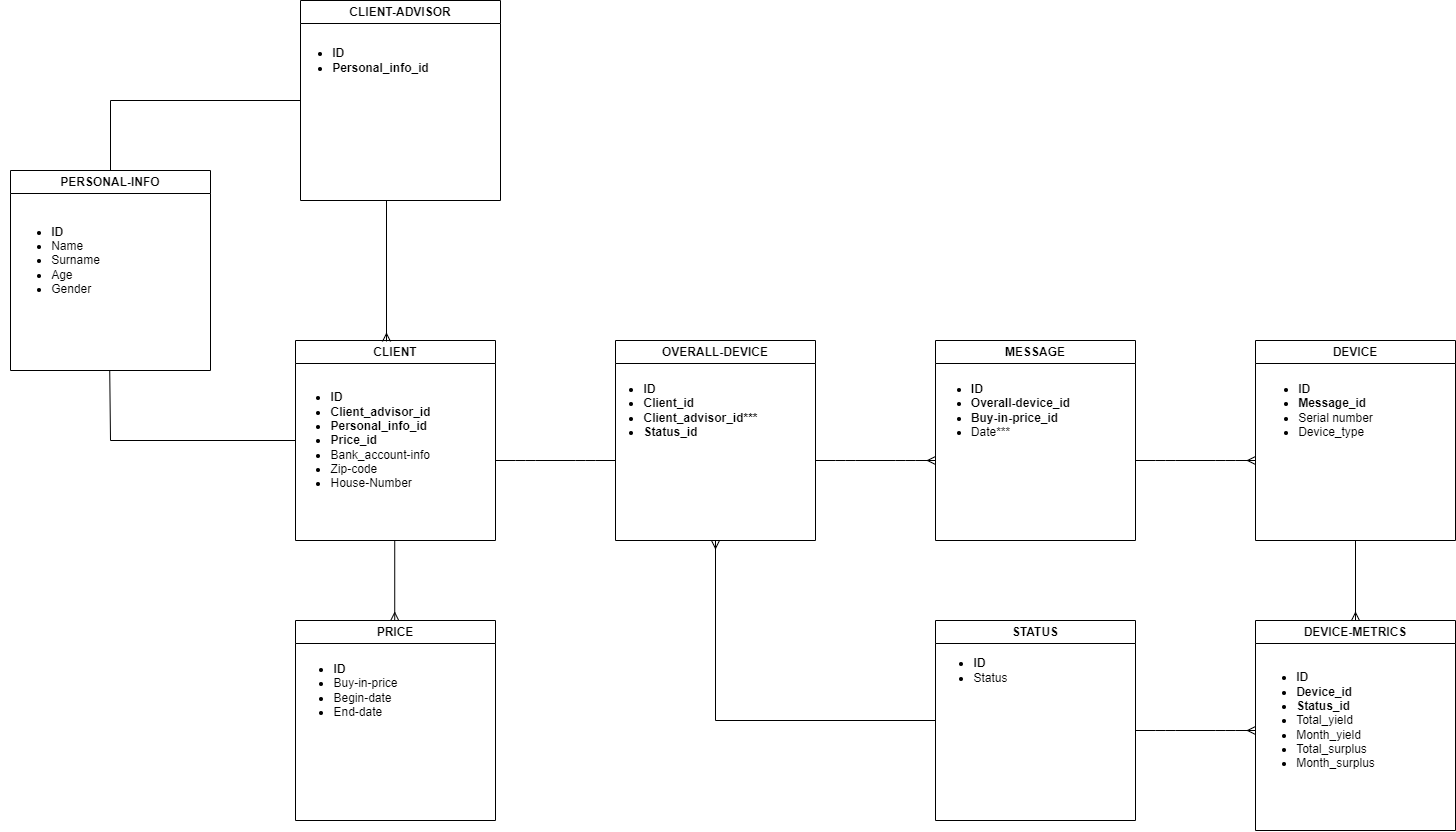

The diagram above was exported from draw.io. Its source (the exported page's mxGraphModel, read from the mxfile embedded in the PNG):
<mxGraphModel dx="2444" dy="1966" grid="1" gridSize="10" guides="1" tooltips="1" connect="1" arrows="1" fold="1" page="1" pageScale="1" pageWidth="850" pageHeight="1100" math="0" shadow="0">
  <root>
    <mxCell id="0" />
    <mxCell id="1" parent="0" />
    <mxCell id="2" value="MESSAGE" style="swimlane;whiteSpace=wrap;html=1;" parent="1" vertex="1">
      <mxGeometry x="645" y="40" width="200" height="200" as="geometry" />
    </mxCell>
    <mxCell id="5" value="&lt;div style=&quot;text-align: left;&quot;&gt;&lt;ul&gt;&lt;li&gt;&lt;b&gt;ID&lt;/b&gt;&lt;/li&gt;&lt;li&gt;&lt;span style=&quot;background-color: initial;&quot;&gt;&lt;b&gt;Overall-device_id&lt;/b&gt;&lt;/span&gt;&lt;/li&gt;&lt;li&gt;&lt;b&gt;Buy-in-price_id&lt;/b&gt;&lt;/li&gt;&lt;li&gt;Date***&lt;/li&gt;&lt;/ul&gt;&lt;/div&gt;" style="text;html=1;align=center;verticalAlign=middle;resizable=0;points=[];autosize=1;strokeColor=none;fillColor=none;" parent="2" vertex="1">
      <mxGeometry x="-15" y="10" width="160" height="120" as="geometry" />
    </mxCell>
    <mxCell id="3" value="CLIENT" style="swimlane;whiteSpace=wrap;html=1;" parent="1" vertex="1">
      <mxGeometry x="5" y="40" width="200" height="200" as="geometry" />
    </mxCell>
    <mxCell id="4" value="&lt;div style=&quot;text-align: left;&quot;&gt;&lt;ul&gt;&lt;li&gt;&lt;b&gt;ID&lt;/b&gt;&lt;/li&gt;&lt;li&gt;&lt;span style=&quot;background-color: initial;&quot;&gt;&lt;b&gt;Client_advisor_id&lt;/b&gt;&lt;/span&gt;&lt;/li&gt;&lt;li&gt;&lt;span style=&quot;background-color: initial;&quot;&gt;&lt;b&gt;Personal_info_id&lt;/b&gt;&lt;/span&gt;&lt;/li&gt;&lt;li&gt;&lt;span style=&quot;background-color: initial;&quot;&gt;&lt;b&gt;Price_id&lt;/b&gt;&lt;/span&gt;&lt;/li&gt;&lt;li&gt;&lt;span style=&quot;background-color: initial;&quot;&gt;Bank_account-info&lt;/span&gt;&lt;/li&gt;&lt;li&gt;Zip-code&lt;/li&gt;&lt;li&gt;House-Number&lt;/li&gt;&lt;/ul&gt;&lt;/div&gt;" style="text;html=1;align=center;verticalAlign=middle;resizable=0;points=[];autosize=1;strokeColor=none;fillColor=none;" parent="3" vertex="1">
      <mxGeometry x="-15" y="10" width="160" height="180" as="geometry" />
    </mxCell>
    <mxCell id="6" value="OVERALL-DEVICE" style="swimlane;whiteSpace=wrap;html=1;" parent="1" vertex="1">
      <mxGeometry x="325" y="40" width="200" height="200" as="geometry" />
    </mxCell>
    <mxCell id="7" value="&lt;div style=&quot;text-align: left;&quot;&gt;&lt;ul&gt;&lt;li&gt;&lt;b&gt;ID&lt;/b&gt;&lt;/li&gt;&lt;li&gt;&lt;b&gt;Client_id&lt;/b&gt;&lt;/li&gt;&lt;li&gt;&lt;b&gt;Client_advisor_id***&lt;/b&gt;&lt;/li&gt;&lt;li&gt;&lt;b&gt;Status_id&lt;/b&gt;&lt;/li&gt;&lt;/ul&gt;&lt;/div&gt;" style="text;html=1;align=center;verticalAlign=middle;resizable=0;points=[];autosize=1;strokeColor=none;fillColor=none;" parent="6" vertex="1">
      <mxGeometry x="-25" y="10" width="180" height="120" as="geometry" />
    </mxCell>
    <mxCell id="10" value="DEVICE" style="swimlane;whiteSpace=wrap;html=1;background=white;" parent="1" vertex="1">
      <mxGeometry x="965" y="40" width="200" height="200" as="geometry" />
    </mxCell>
    <mxCell id="11" value="&lt;div style=&quot;text-align: left;&quot;&gt;&lt;ul&gt;&lt;li&gt;&lt;b&gt;ID&lt;/b&gt;&lt;/li&gt;&lt;li&gt;&lt;b&gt;Message_id&lt;/b&gt;&lt;/li&gt;&lt;li&gt;Serial number&lt;/li&gt;&lt;li&gt;Device_type&lt;/li&gt;&lt;/ul&gt;&lt;/div&gt;" style="text;html=1;align=center;verticalAlign=middle;resizable=0;points=[];autosize=1;strokeColor=none;fillColor=none;" parent="10" vertex="1">
      <mxGeometry x="-10" y="10" width="140" height="120" as="geometry" />
    </mxCell>
    <mxCell id="12" value="DEVICE-METRICS" style="swimlane;whiteSpace=wrap;html=1;" parent="1" vertex="1">
      <mxGeometry x="965" y="320" width="200" height="210" as="geometry" />
    </mxCell>
    <mxCell id="13" value="&lt;div style=&quot;text-align: left;&quot;&gt;&lt;ul&gt;&lt;li&gt;&lt;b&gt;ID&lt;/b&gt;&lt;/li&gt;&lt;li&gt;&lt;b&gt;Device_id&lt;/b&gt;&lt;/li&gt;&lt;li&gt;&lt;b&gt;Status_id&lt;/b&gt;&lt;/li&gt;&lt;li&gt;Total_yield&lt;/li&gt;&lt;li&gt;Month_yield&lt;/li&gt;&lt;li&gt;Total_surplus&lt;/li&gt;&lt;li&gt;Month_surplus&lt;/li&gt;&lt;/ul&gt;&lt;/div&gt;" style="text;html=1;align=center;verticalAlign=middle;resizable=0;points=[];autosize=1;strokeColor=none;fillColor=none;" parent="12" vertex="1">
      <mxGeometry x="-10" y="10" width="140" height="180" as="geometry" />
    </mxCell>
    <mxCell id="22" value="" style="edgeStyle=entityRelationEdgeStyle;fontSize=12;html=1;endArrow=none;" parent="1" edge="1">
      <mxGeometry width="100" height="100" relative="1" as="geometry">
        <mxPoint x="205" y="160" as="sourcePoint" />
        <mxPoint x="325" y="160" as="targetPoint" />
      </mxGeometry>
    </mxCell>
    <mxCell id="24" value="" style="edgeStyle=entityRelationEdgeStyle;fontSize=12;html=1;startArrow=none;endArrow=ERmany;" parent="1" edge="1">
      <mxGeometry width="100" height="100" relative="1" as="geometry">
        <mxPoint x="525" y="160" as="sourcePoint" />
        <mxPoint x="645" y="160" as="targetPoint" />
      </mxGeometry>
    </mxCell>
    <mxCell id="32" value="" style="endArrow=none;html=1;rounded=0;startArrow=none;endArrow=ERmany;entryX=0.5;entryY=0;entryDx=0;entryDy=0;exitX=0.5;exitY=1;exitDx=0;exitDy=0;" parent="1" source="10" target="12" edge="1">
      <mxGeometry relative="1" as="geometry">
        <mxPoint x="579.5" y="761" as="sourcePoint" />
        <mxPoint x="580" y="801" as="targetPoint" />
        <Array as="points" />
      </mxGeometry>
    </mxCell>
    <mxCell id="33" value="" style="edgeStyle=entityRelationEdgeStyle;fontSize=12;html=1;startArrow=none;endArrow=ERmany;" parent="1" edge="1">
      <mxGeometry width="100" height="100" relative="1" as="geometry">
        <mxPoint x="845" y="160" as="sourcePoint" />
        <mxPoint x="965" y="160" as="targetPoint" />
      </mxGeometry>
    </mxCell>
    <mxCell id="38" value="STATUS" style="swimlane;whiteSpace=wrap;html=1;" vertex="1" parent="1">
      <mxGeometry x="645" y="320" width="200" height="200" as="geometry" />
    </mxCell>
    <mxCell id="39" value="&lt;div style=&quot;text-align: left;&quot;&gt;&lt;ul&gt;&lt;li&gt;&lt;b&gt;ID&lt;/b&gt;&lt;/li&gt;&lt;li&gt;&lt;span style=&quot;background-color: initial;&quot;&gt;Status&lt;/span&gt;&lt;br&gt;&lt;/li&gt;&lt;/ul&gt;&lt;/div&gt;" style="text;html=1;align=center;verticalAlign=middle;resizable=0;points=[];autosize=1;strokeColor=none;fillColor=none;" vertex="1" parent="38">
      <mxGeometry x="-15" y="10" width="100" height="80" as="geometry" />
    </mxCell>
    <mxCell id="41" value="" style="endArrow=none;html=1;rounded=0;startArrow=none;endArrow=ERmany;exitX=0;exitY=0.5;exitDx=0;exitDy=0;entryX=0.5;entryY=1;entryDx=0;entryDy=0;" edge="1" parent="1" source="38" target="6">
      <mxGeometry relative="1" as="geometry">
        <mxPoint x="744.5" y="240" as="sourcePoint" />
        <mxPoint x="720" y="240" as="targetPoint" />
        <Array as="points">
          <mxPoint x="425" y="420" />
        </Array>
      </mxGeometry>
    </mxCell>
    <mxCell id="42" value="" style="edgeStyle=entityRelationEdgeStyle;fontSize=12;html=1;startArrow=none;endArrow=ERmany;" edge="1" parent="1">
      <mxGeometry width="100" height="100" relative="1" as="geometry">
        <mxPoint x="845" y="430" as="sourcePoint" />
        <mxPoint x="965" y="430" as="targetPoint" />
      </mxGeometry>
    </mxCell>
    <mxCell id="43" value="PRICE" style="swimlane;whiteSpace=wrap;html=1;" vertex="1" parent="1">
      <mxGeometry x="5" y="320" width="200" height="200" as="geometry" />
    </mxCell>
    <mxCell id="44" value="&lt;div style=&quot;text-align: left;&quot;&gt;&lt;ul&gt;&lt;li&gt;&lt;b&gt;ID&lt;/b&gt;&lt;/li&gt;&lt;li&gt;Buy-in-price&lt;/li&gt;&lt;li&gt;Begin-date&lt;/li&gt;&lt;li&gt;End-date&lt;/li&gt;&lt;/ul&gt;&lt;/div&gt;" style="text;html=1;align=center;verticalAlign=middle;resizable=0;points=[];autosize=1;strokeColor=none;fillColor=none;" vertex="1" parent="43">
      <mxGeometry x="-15" y="10" width="130" height="120" as="geometry" />
    </mxCell>
    <mxCell id="45" value="" style="endArrow=none;html=1;rounded=0;startArrow=none;endArrow=ERmany;entryX=0.5;entryY=0;entryDx=0;entryDy=0;exitX=0.5;exitY=1;exitDx=0;exitDy=0;" edge="1" parent="1">
      <mxGeometry relative="1" as="geometry">
        <mxPoint x="104.23000000000002" y="240" as="sourcePoint" />
        <mxPoint x="104.23000000000002" y="320" as="targetPoint" />
        <Array as="points" />
      </mxGeometry>
    </mxCell>
    <mxCell id="46" value="CLIENT-ADVISOR" style="swimlane;whiteSpace=wrap;html=1;" vertex="1" parent="1">
      <mxGeometry x="10" y="-300" width="200" height="200" as="geometry" />
    </mxCell>
    <mxCell id="47" value="&lt;div style=&quot;text-align: left;&quot;&gt;&lt;ul&gt;&lt;li&gt;&lt;b&gt;ID&lt;/b&gt;&lt;/li&gt;&lt;li&gt;&lt;span style=&quot;background-color: initial;&quot;&gt;&lt;b&gt;Personal_info_id&lt;/b&gt;&lt;/span&gt;&lt;/li&gt;&lt;/ul&gt;&lt;/div&gt;" style="text;html=1;align=center;verticalAlign=middle;resizable=0;points=[];autosize=1;strokeColor=none;fillColor=none;" vertex="1" parent="46">
      <mxGeometry x="-20" y="20" width="160" height="80" as="geometry" />
    </mxCell>
    <mxCell id="48" value="PERSONAL-INFO" style="swimlane;whiteSpace=wrap;html=1;startSize=23;" vertex="1" parent="1">
      <mxGeometry x="-280" y="-130" width="200" height="200" as="geometry" />
    </mxCell>
    <mxCell id="49" value="&lt;div style=&quot;text-align: left;&quot;&gt;&lt;ul&gt;&lt;li&gt;&lt;b&gt;ID&lt;/b&gt;&lt;/li&gt;&lt;li&gt;&lt;span style=&quot;background-color: initial;&quot;&gt;Name&lt;/span&gt;&lt;br&gt;&lt;/li&gt;&lt;li&gt;&lt;span style=&quot;background-color: initial;&quot;&gt;Surname&lt;/span&gt;&lt;/li&gt;&lt;li&gt;&lt;span style=&quot;background-color: initial;&quot;&gt;Age&lt;/span&gt;&lt;/li&gt;&lt;li&gt;&lt;span style=&quot;background-color: initial;&quot;&gt;Gender&lt;/span&gt;&lt;/li&gt;&lt;/ul&gt;&lt;/div&gt;" style="text;html=1;align=center;verticalAlign=middle;resizable=0;points=[];autosize=1;strokeColor=none;fillColor=none;" vertex="1" parent="48">
      <mxGeometry x="-10" y="20" width="110" height="140" as="geometry" />
    </mxCell>
    <mxCell id="52" value="" style="endArrow=none;html=1;rounded=0;startArrow=none;endArrow=ERmany;entryX=0.455;entryY=0.005;entryDx=0;entryDy=0;entryPerimeter=0;" edge="1" parent="1" target="3">
      <mxGeometry relative="1" as="geometry">
        <mxPoint x="96" y="-100" as="sourcePoint" />
        <mxPoint x="96.79999999999973" y="20.200000000000273" as="targetPoint" />
        <Array as="points">
          <mxPoint x="97" y="-100" />
        </Array>
      </mxGeometry>
    </mxCell>
    <mxCell id="55" value="" style="endArrow=none;html=1;rounded=0;startArrow=none;" edge="1" parent="1">
      <mxGeometry relative="1" as="geometry">
        <mxPoint x="-180.76999999999998" y="70" as="sourcePoint" />
        <mxPoint x="5" y="140" as="targetPoint" />
        <Array as="points">
          <mxPoint x="-179.76999999999998" y="70" />
          <mxPoint x="-180" y="140" />
        </Array>
      </mxGeometry>
    </mxCell>
    <mxCell id="56" value="" style="endArrow=none;html=1;rounded=0;startArrow=none;endArrow=none;exitX=0.5;exitY=0;exitDx=0;exitDy=0;" edge="1" parent="1" source="48">
      <mxGeometry relative="1" as="geometry">
        <mxPoint x="-175.76999999999998" y="-270" as="sourcePoint" />
        <mxPoint x="10" y="-200" as="targetPoint" />
        <Array as="points">
          <mxPoint x="-180" y="-200" />
        </Array>
      </mxGeometry>
    </mxCell>
  </root>
</mxGraphModel>